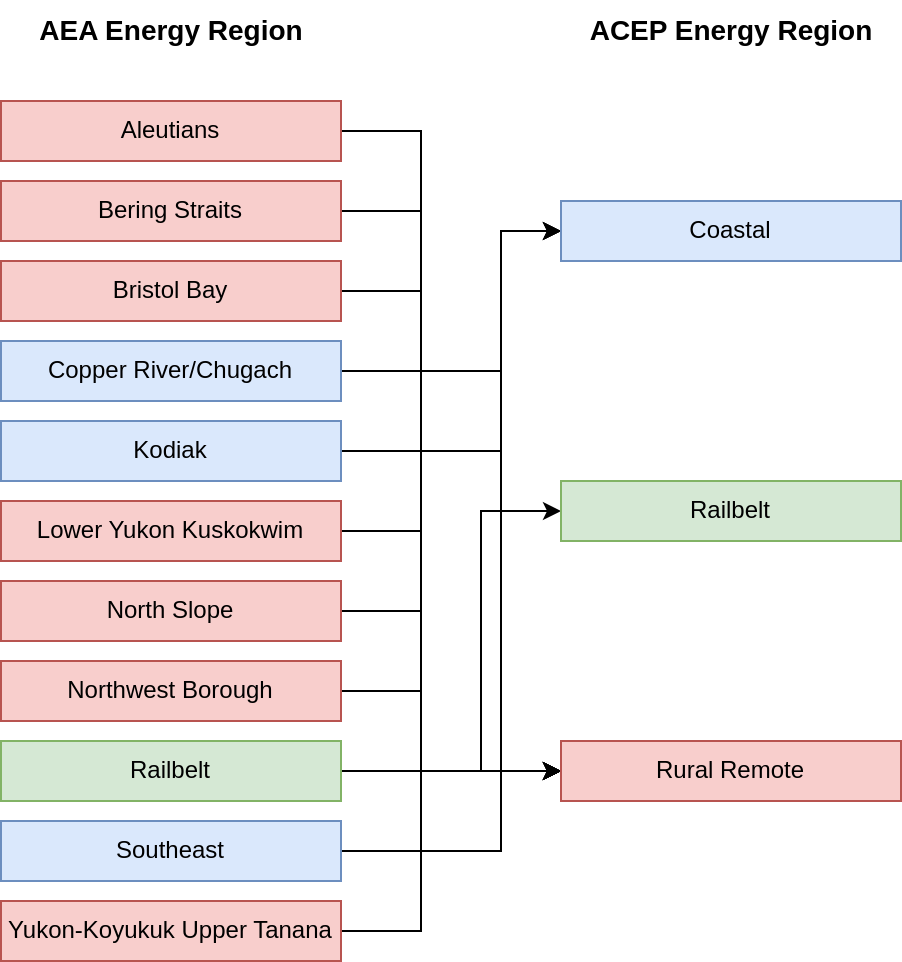

The diagram above was exported from draw.io. Its source (the exported page's mxGraphModel, read from the mxfile embedded in the PNG):
<mxGraphModel dx="1210" dy="823" grid="1" gridSize="10" guides="1" tooltips="1" connect="1" arrows="1" fold="1" page="1" pageScale="1" pageWidth="850" pageHeight="1100" math="0" shadow="0">
  <root>
    <mxCell id="0" />
    <mxCell id="1" parent="0" />
    <mxCell id="svdF3Y1zz3MRMxKQ2w_L-19" style="edgeStyle=orthogonalEdgeStyle;rounded=0;orthogonalLoop=1;jettySize=auto;html=1;exitX=1;exitY=0.5;exitDx=0;exitDy=0;entryX=0;entryY=0.5;entryDx=0;entryDy=0;" edge="1" parent="1" source="svdF3Y1zz3MRMxKQ2w_L-1" target="svdF3Y1zz3MRMxKQ2w_L-14">
      <mxGeometry relative="1" as="geometry">
        <Array as="points">
          <mxPoint x="410" y="245" />
          <mxPoint x="410" y="565" />
        </Array>
      </mxGeometry>
    </mxCell>
    <mxCell id="svdF3Y1zz3MRMxKQ2w_L-1" value="Aleutians" style="rounded=0;whiteSpace=wrap;html=1;fillColor=#f8cecc;strokeColor=#b85450;" vertex="1" parent="1">
      <mxGeometry x="200" y="230" width="170" height="30" as="geometry" />
    </mxCell>
    <mxCell id="svdF3Y1zz3MRMxKQ2w_L-26" style="edgeStyle=orthogonalEdgeStyle;rounded=0;orthogonalLoop=1;jettySize=auto;html=1;exitX=1;exitY=0.5;exitDx=0;exitDy=0;entryX=0;entryY=0.5;entryDx=0;entryDy=0;" edge="1" parent="1" source="svdF3Y1zz3MRMxKQ2w_L-2" target="svdF3Y1zz3MRMxKQ2w_L-14">
      <mxGeometry relative="1" as="geometry">
        <Array as="points">
          <mxPoint x="410" y="285" />
          <mxPoint x="410" y="565" />
        </Array>
      </mxGeometry>
    </mxCell>
    <mxCell id="svdF3Y1zz3MRMxKQ2w_L-2" value="Bering Straits" style="rounded=0;whiteSpace=wrap;html=1;fillColor=#f8cecc;strokeColor=#b85450;" vertex="1" parent="1">
      <mxGeometry x="200" y="270" width="170" height="30" as="geometry" />
    </mxCell>
    <mxCell id="svdF3Y1zz3MRMxKQ2w_L-25" style="edgeStyle=orthogonalEdgeStyle;rounded=0;orthogonalLoop=1;jettySize=auto;html=1;exitX=1;exitY=0.5;exitDx=0;exitDy=0;entryX=0;entryY=0.5;entryDx=0;entryDy=0;" edge="1" parent="1" source="svdF3Y1zz3MRMxKQ2w_L-3" target="svdF3Y1zz3MRMxKQ2w_L-14">
      <mxGeometry relative="1" as="geometry">
        <Array as="points">
          <mxPoint x="410" y="325" />
          <mxPoint x="410" y="565" />
        </Array>
      </mxGeometry>
    </mxCell>
    <mxCell id="svdF3Y1zz3MRMxKQ2w_L-3" value="Bristol Bay" style="rounded=0;whiteSpace=wrap;html=1;fillColor=#f8cecc;strokeColor=#b85450;" vertex="1" parent="1">
      <mxGeometry x="200" y="310" width="170" height="30" as="geometry" />
    </mxCell>
    <mxCell id="svdF3Y1zz3MRMxKQ2w_L-17" style="edgeStyle=orthogonalEdgeStyle;rounded=0;orthogonalLoop=1;jettySize=auto;html=1;exitX=1;exitY=0.5;exitDx=0;exitDy=0;entryX=0;entryY=0.5;entryDx=0;entryDy=0;" edge="1" parent="1" source="svdF3Y1zz3MRMxKQ2w_L-4" target="svdF3Y1zz3MRMxKQ2w_L-12">
      <mxGeometry relative="1" as="geometry">
        <mxPoint x="430" y="300" as="targetPoint" />
        <Array as="points">
          <mxPoint x="450" y="365" />
          <mxPoint x="450" y="295" />
        </Array>
      </mxGeometry>
    </mxCell>
    <mxCell id="svdF3Y1zz3MRMxKQ2w_L-4" value="Copper River/Chugach" style="rounded=0;whiteSpace=wrap;html=1;fillColor=#dae8fc;strokeColor=#6c8ebf;" vertex="1" parent="1">
      <mxGeometry x="200" y="350" width="170" height="30" as="geometry" />
    </mxCell>
    <mxCell id="svdF3Y1zz3MRMxKQ2w_L-16" style="edgeStyle=orthogonalEdgeStyle;rounded=0;orthogonalLoop=1;jettySize=auto;html=1;exitX=1;exitY=0.5;exitDx=0;exitDy=0;entryX=0;entryY=0.5;entryDx=0;entryDy=0;" edge="1" parent="1" source="svdF3Y1zz3MRMxKQ2w_L-5" target="svdF3Y1zz3MRMxKQ2w_L-12">
      <mxGeometry relative="1" as="geometry">
        <Array as="points">
          <mxPoint x="450" y="405" />
          <mxPoint x="450" y="295" />
        </Array>
      </mxGeometry>
    </mxCell>
    <mxCell id="svdF3Y1zz3MRMxKQ2w_L-5" value="Kodiak" style="rounded=0;whiteSpace=wrap;html=1;fillColor=#dae8fc;strokeColor=#6c8ebf;" vertex="1" parent="1">
      <mxGeometry x="200" y="390" width="170" height="30" as="geometry" />
    </mxCell>
    <mxCell id="svdF3Y1zz3MRMxKQ2w_L-24" style="edgeStyle=orthogonalEdgeStyle;rounded=0;orthogonalLoop=1;jettySize=auto;html=1;exitX=1;exitY=0.5;exitDx=0;exitDy=0;entryX=0;entryY=0.5;entryDx=0;entryDy=0;" edge="1" parent="1" source="svdF3Y1zz3MRMxKQ2w_L-6" target="svdF3Y1zz3MRMxKQ2w_L-14">
      <mxGeometry relative="1" as="geometry">
        <Array as="points">
          <mxPoint x="410" y="445" />
          <mxPoint x="410" y="565" />
        </Array>
      </mxGeometry>
    </mxCell>
    <mxCell id="svdF3Y1zz3MRMxKQ2w_L-6" value="Lower Yukon Kuskokwim" style="rounded=0;whiteSpace=wrap;html=1;fillColor=#f8cecc;strokeColor=#b85450;" vertex="1" parent="1">
      <mxGeometry x="200" y="430" width="170" height="30" as="geometry" />
    </mxCell>
    <mxCell id="svdF3Y1zz3MRMxKQ2w_L-22" style="edgeStyle=orthogonalEdgeStyle;rounded=0;orthogonalLoop=1;jettySize=auto;html=1;exitX=1;exitY=0.5;exitDx=0;exitDy=0;entryX=0;entryY=0.5;entryDx=0;entryDy=0;" edge="1" parent="1" source="svdF3Y1zz3MRMxKQ2w_L-7" target="svdF3Y1zz3MRMxKQ2w_L-14">
      <mxGeometry relative="1" as="geometry">
        <Array as="points">
          <mxPoint x="410" y="485" />
          <mxPoint x="410" y="565" />
        </Array>
      </mxGeometry>
    </mxCell>
    <mxCell id="svdF3Y1zz3MRMxKQ2w_L-7" value="North Slope" style="rounded=0;whiteSpace=wrap;html=1;fillColor=#f8cecc;strokeColor=#b85450;" vertex="1" parent="1">
      <mxGeometry x="200" y="470" width="170" height="30" as="geometry" />
    </mxCell>
    <mxCell id="svdF3Y1zz3MRMxKQ2w_L-21" style="edgeStyle=orthogonalEdgeStyle;rounded=0;orthogonalLoop=1;jettySize=auto;html=1;exitX=1;exitY=0.5;exitDx=0;exitDy=0;entryX=0;entryY=0.5;entryDx=0;entryDy=0;" edge="1" parent="1" source="svdF3Y1zz3MRMxKQ2w_L-8" target="svdF3Y1zz3MRMxKQ2w_L-14">
      <mxGeometry relative="1" as="geometry">
        <mxPoint x="480" y="550" as="targetPoint" />
        <Array as="points">
          <mxPoint x="410" y="525" />
          <mxPoint x="410" y="565" />
        </Array>
      </mxGeometry>
    </mxCell>
    <mxCell id="svdF3Y1zz3MRMxKQ2w_L-8" value="Northwest Borough" style="rounded=0;whiteSpace=wrap;html=1;fillColor=#f8cecc;strokeColor=#b85450;" vertex="1" parent="1">
      <mxGeometry x="200" y="510" width="170" height="30" as="geometry" />
    </mxCell>
    <mxCell id="svdF3Y1zz3MRMxKQ2w_L-18" style="edgeStyle=orthogonalEdgeStyle;rounded=0;orthogonalLoop=1;jettySize=auto;html=1;exitX=1;exitY=0.5;exitDx=0;exitDy=0;entryX=0;entryY=0.5;entryDx=0;entryDy=0;" edge="1" parent="1" source="svdF3Y1zz3MRMxKQ2w_L-9" target="svdF3Y1zz3MRMxKQ2w_L-13">
      <mxGeometry relative="1" as="geometry">
        <Array as="points">
          <mxPoint x="440" y="565" />
          <mxPoint x="440" y="435" />
        </Array>
      </mxGeometry>
    </mxCell>
    <mxCell id="svdF3Y1zz3MRMxKQ2w_L-9" value="Railbelt" style="rounded=0;whiteSpace=wrap;html=1;fillColor=#d5e8d4;strokeColor=#82b366;" vertex="1" parent="1">
      <mxGeometry x="200" y="550" width="170" height="30" as="geometry" />
    </mxCell>
    <mxCell id="svdF3Y1zz3MRMxKQ2w_L-15" style="edgeStyle=orthogonalEdgeStyle;rounded=0;orthogonalLoop=1;jettySize=auto;html=1;exitX=1;exitY=0.5;exitDx=0;exitDy=0;entryX=0;entryY=0.5;entryDx=0;entryDy=0;" edge="1" parent="1" source="svdF3Y1zz3MRMxKQ2w_L-10" target="svdF3Y1zz3MRMxKQ2w_L-12">
      <mxGeometry relative="1" as="geometry">
        <Array as="points">
          <mxPoint x="450" y="605" />
          <mxPoint x="450" y="295" />
        </Array>
      </mxGeometry>
    </mxCell>
    <mxCell id="svdF3Y1zz3MRMxKQ2w_L-10" value="Southeast" style="rounded=0;whiteSpace=wrap;html=1;fillColor=#dae8fc;strokeColor=#6c8ebf;" vertex="1" parent="1">
      <mxGeometry x="200" y="590" width="170" height="30" as="geometry" />
    </mxCell>
    <mxCell id="svdF3Y1zz3MRMxKQ2w_L-20" style="edgeStyle=orthogonalEdgeStyle;rounded=0;orthogonalLoop=1;jettySize=auto;html=1;exitX=1;exitY=0.5;exitDx=0;exitDy=0;entryX=0;entryY=0.5;entryDx=0;entryDy=0;" edge="1" parent="1" source="svdF3Y1zz3MRMxKQ2w_L-11" target="svdF3Y1zz3MRMxKQ2w_L-14">
      <mxGeometry relative="1" as="geometry">
        <mxPoint x="470" y="660" as="targetPoint" />
        <Array as="points">
          <mxPoint x="410" y="645" />
          <mxPoint x="410" y="565" />
        </Array>
      </mxGeometry>
    </mxCell>
    <mxCell id="svdF3Y1zz3MRMxKQ2w_L-11" value="Yukon-Koyukuk Upper Tanana" style="rounded=0;whiteSpace=wrap;html=1;fillColor=#f8cecc;strokeColor=#b85450;" vertex="1" parent="1">
      <mxGeometry x="200" y="630" width="170" height="30" as="geometry" />
    </mxCell>
    <mxCell id="svdF3Y1zz3MRMxKQ2w_L-12" value="Coastal" style="rounded=0;whiteSpace=wrap;html=1;fillColor=#dae8fc;strokeColor=#6c8ebf;" vertex="1" parent="1">
      <mxGeometry x="480" y="280" width="170" height="30" as="geometry" />
    </mxCell>
    <mxCell id="svdF3Y1zz3MRMxKQ2w_L-13" value="Railbelt" style="rounded=0;whiteSpace=wrap;html=1;fillColor=#d5e8d4;strokeColor=#82b366;" vertex="1" parent="1">
      <mxGeometry x="480" y="420" width="170" height="30" as="geometry" />
    </mxCell>
    <mxCell id="svdF3Y1zz3MRMxKQ2w_L-14" value="Rural Remote" style="rounded=0;whiteSpace=wrap;html=1;fillColor=#f8cecc;strokeColor=#b85450;" vertex="1" parent="1">
      <mxGeometry x="480" y="550" width="170" height="30" as="geometry" />
    </mxCell>
    <mxCell id="svdF3Y1zz3MRMxKQ2w_L-27" value="AEA Energy Region" style="text;html=1;align=center;verticalAlign=middle;whiteSpace=wrap;rounded=0;fontStyle=1;fontSize=14;" vertex="1" parent="1">
      <mxGeometry x="217.5" y="180" width="135" height="30" as="geometry" />
    </mxCell>
    <mxCell id="svdF3Y1zz3MRMxKQ2w_L-28" value="ACEP Energy Region" style="text;html=1;align=center;verticalAlign=middle;whiteSpace=wrap;rounded=0;fontStyle=1;fontSize=14;" vertex="1" parent="1">
      <mxGeometry x="483.75" y="180" width="162.5" height="30" as="geometry" />
    </mxCell>
  </root>
</mxGraphModel>